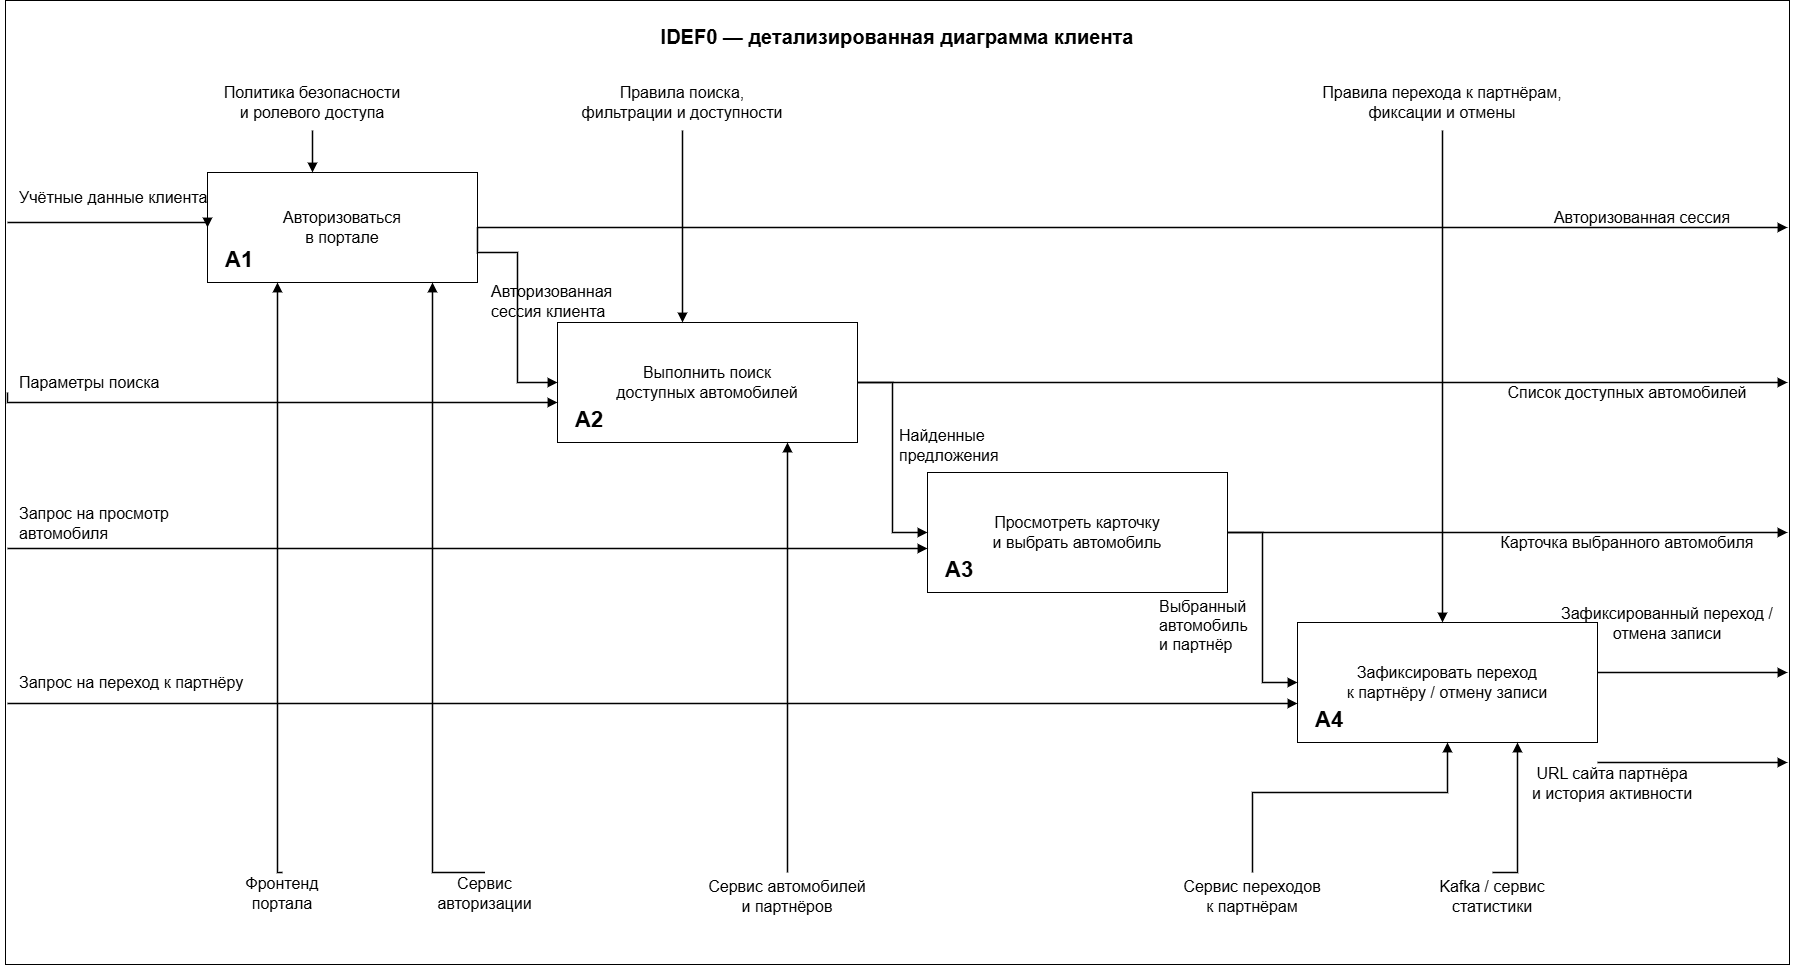

The diagram above was exported from draw.io. Its source (the exported page's mxGraphModel, read from the mxfile embedded in the PNG):
<mxGraphModel dx="1640" dy="967" grid="1" gridSize="10" guides="1" tooltips="1" connect="1" arrows="1" fold="1" page="1" pageScale="1" pageWidth="1800" pageHeight="980" math="0" shadow="0">
  <root>
    <mxCell id="0" />
    <mxCell id="1" parent="0" />
    <mxCell id="border" parent="1" style="rounded=0;whiteSpace=wrap;html=1;strokeColor=#000000;fillColor=none;" value="" vertex="1">
      <mxGeometry height="964" width="1784" x="8" y="8" as="geometry" />
    </mxCell>
    <mxCell id="title" parent="1" style="text;html=1;strokeColor=none;fillColor=none;align=center;verticalAlign=middle;whiteSpace=wrap;rounded=0;fontSize=16;fontFamily=Arial;fontSize=20;fontStyle=1;" value="IDEF0 — детализированная диаграмма клиента" vertex="1">
      <mxGeometry height="40" width="680" x="560" y="24" as="geometry" />
    </mxCell>
    <mxCell id="A1" parent="1" style="rounded=0;whiteSpace=wrap;html=1;strokeColor=#000000;fillColor=#ffffff;fontSize=16;fontFamily=Arial;" value="Авторизоваться&lt;br&gt;в портале" vertex="1">
      <mxGeometry height="110" width="270" x="210" y="180" as="geometry" />
    </mxCell>
    <mxCell id="A1_id" parent="1" style="text;html=1;strokeColor=none;fillColor=none;align=left;verticalAlign=middle;whiteSpace=wrap;rounded=0;fontSize=22;fontStyle=1;fontFamily=Arial;" value="A1" vertex="1">
      <mxGeometry height="28" width="60" x="226" y="254" as="geometry" />
    </mxCell>
    <mxCell id="A2" parent="1" style="rounded=0;whiteSpace=wrap;html=1;strokeColor=#000000;fillColor=#ffffff;fontSize=16;fontFamily=Arial;" value="Выполнить поиск&lt;br&gt;доступных автомобилей" vertex="1">
      <mxGeometry height="120" width="300" x="560" y="330" as="geometry" />
    </mxCell>
    <mxCell id="A2_id" parent="1" style="text;html=1;strokeColor=none;fillColor=none;align=left;verticalAlign=middle;whiteSpace=wrap;rounded=0;fontSize=22;fontStyle=1;fontFamily=Arial;" value="A2" vertex="1">
      <mxGeometry height="28" width="60" x="576" y="414" as="geometry" />
    </mxCell>
    <mxCell id="A3" parent="1" style="rounded=0;whiteSpace=wrap;html=1;strokeColor=#000000;fillColor=#ffffff;fontSize=16;fontFamily=Arial;" value="Просмотреть карточку&lt;br&gt;и выбрать автомобиль" vertex="1">
      <mxGeometry height="120" width="300" x="930" y="480" as="geometry" />
    </mxCell>
    <mxCell id="A3_id" parent="1" style="text;html=1;strokeColor=none;fillColor=none;align=left;verticalAlign=middle;whiteSpace=wrap;rounded=0;fontSize=22;fontStyle=1;fontFamily=Arial;" value="A3" vertex="1">
      <mxGeometry height="28" width="60" x="946" y="564" as="geometry" />
    </mxCell>
    <mxCell id="A4" parent="1" style="rounded=0;whiteSpace=wrap;html=1;strokeColor=#000000;fillColor=#ffffff;fontSize=16;fontFamily=Arial;" value="Зафиксировать переход&lt;br&gt;к партнёру / отмену записи" vertex="1">
      <mxGeometry height="120" width="300" x="1300" y="630" as="geometry" />
    </mxCell>
    <mxCell id="A4_id" parent="1" style="text;html=1;strokeColor=none;fillColor=none;align=left;verticalAlign=middle;whiteSpace=wrap;rounded=0;fontSize=22;fontStyle=1;fontFamily=Arial;" value="A4" vertex="1">
      <mxGeometry height="28" width="60" x="1316" y="714" as="geometry" />
    </mxCell>
    <mxCell id="ctrl_lbl_1" parent="1" style="text;html=1;strokeColor=none;fillColor=none;align=center;verticalAlign=middle;whiteSpace=wrap;rounded=0;fontSize=16;fontFamily=Arial;" value="Политика безопасности&lt;br&gt;и ролевого доступа" vertex="1">
      <mxGeometry height="56" width="290" x="170" y="82" as="geometry" />
    </mxCell>
    <mxCell id="ctrl_1" edge="1" parent="1" style="edgeStyle=orthogonalEdgeStyle;rounded=0;orthogonalLoop=1;jettySize=auto;html=1;endArrow=block;strokeColor=#000000;strokeWidth=1.5;endFill=1;" value="">
      <mxGeometry relative="1" as="geometry">
        <Array as="points">
          <mxPoint x="315" y="180" />
        </Array>
        <mxPoint x="315" y="138" as="sourcePoint" />
        <mxPoint x="315" y="180" as="targetPoint" />
      </mxGeometry>
    </mxCell>
    <mxCell id="ctrl_lbl_2" parent="1" style="text;html=1;strokeColor=none;fillColor=none;align=center;verticalAlign=middle;whiteSpace=wrap;rounded=0;fontSize=16;fontFamily=Arial;" value="Правила поиска,&lt;br&gt;фильтрации и доступности" vertex="1">
      <mxGeometry height="56" width="290" x="540" y="82" as="geometry" />
    </mxCell>
    <mxCell id="ctrl_2" edge="1" parent="1" style="edgeStyle=orthogonalEdgeStyle;rounded=0;orthogonalLoop=1;jettySize=auto;html=1;endArrow=block;strokeColor=#000000;strokeWidth=1.5;endFill=1;" value="">
      <mxGeometry relative="1" as="geometry">
        <Array as="points">
          <mxPoint x="685" y="330" />
        </Array>
        <mxPoint x="685" y="138" as="sourcePoint" />
        <mxPoint x="685" y="330" as="targetPoint" />
      </mxGeometry>
    </mxCell>
    <mxCell id="ctrl_lbl_4" parent="1" style="text;html=1;strokeColor=none;fillColor=none;align=center;verticalAlign=middle;whiteSpace=wrap;rounded=0;fontSize=16;fontFamily=Arial;" value="Правила перехода к партнёрам,&lt;br&gt;фиксации и отмены" vertex="1">
      <mxGeometry height="56" width="350" x="1270" y="82" as="geometry" />
    </mxCell>
    <mxCell id="ctrl_4" edge="1" parent="1" style="edgeStyle=orthogonalEdgeStyle;rounded=0;orthogonalLoop=1;jettySize=auto;html=1;endArrow=block;strokeColor=#000000;strokeWidth=1.5;endFill=1;" value="">
      <mxGeometry relative="1" as="geometry">
        <Array as="points">
          <mxPoint x="1445" y="630" />
        </Array>
        <mxPoint x="1445" y="138" as="sourcePoint" />
        <mxPoint x="1445" y="630" as="targetPoint" />
      </mxGeometry>
    </mxCell>
    <mxCell id="in_lbl_1" parent="1" style="text;html=1;strokeColor=none;fillColor=none;align=left;verticalAlign=middle;whiteSpace=wrap;rounded=0;fontSize=16;fontFamily=Arial;" value="Учётные данные клиента" vertex="1">
      <mxGeometry height="30" width="260" x="20" y="190" as="geometry" />
    </mxCell>
    <mxCell id="in_1" edge="1" parent="1" style="edgeStyle=orthogonalEdgeStyle;rounded=0;orthogonalLoop=1;jettySize=auto;html=1;endArrow=block;strokeColor=#000000;strokeWidth=1.5;endFill=1;" value="">
      <mxGeometry relative="1" as="geometry">
        <Array as="points">
          <mxPoint x="210" y="230" />
        </Array>
        <mxPoint x="10" y="230" as="sourcePoint" />
        <mxPoint x="210" y="235" as="targetPoint" />
      </mxGeometry>
    </mxCell>
    <mxCell id="in_lbl_2" parent="1" style="text;html=1;strokeColor=none;fillColor=none;align=left;verticalAlign=middle;whiteSpace=wrap;rounded=0;fontSize=16;fontFamily=Arial;" value="Параметры поиска" vertex="1">
      <mxGeometry height="30" width="260" x="20" y="375" as="geometry" />
    </mxCell>
    <mxCell id="in_2" edge="1" parent="1" style="edgeStyle=orthogonalEdgeStyle;rounded=0;orthogonalLoop=1;jettySize=auto;html=1;endArrow=block;strokeColor=#000000;strokeWidth=1.5;endFill=1;" value="">
      <mxGeometry relative="1" as="geometry">
        <Array as="points">
          <mxPoint x="10" y="410" />
          <mxPoint x="560" y="410" />
        </Array>
        <mxPoint x="10" y="400" as="sourcePoint" />
        <mxPoint x="560" y="410" as="targetPoint" />
      </mxGeometry>
    </mxCell>
    <mxCell id="in_lbl_3" parent="1" style="text;html=1;strokeColor=none;fillColor=none;align=left;verticalAlign=middle;whiteSpace=wrap;rounded=0;fontSize=16;fontFamily=Arial;" value="Запрос на просмотр&lt;br&gt;автомобиля" vertex="1">
      <mxGeometry height="42" width="260" x="20" y="510" as="geometry" />
    </mxCell>
    <mxCell id="in_3" edge="1" parent="1" style="edgeStyle=orthogonalEdgeStyle;rounded=0;orthogonalLoop=1;jettySize=auto;html=1;endArrow=block;strokeColor=#000000;strokeWidth=1.5;endFill=1;" target="A3" value="">
      <mxGeometry relative="1" as="geometry">
        <Array as="points">
          <mxPoint x="700" y="556" />
          <mxPoint x="700" y="556" />
        </Array>
        <mxPoint x="10" y="556" as="sourcePoint" />
        <mxPoint x="930" y="550" as="targetPoint" />
      </mxGeometry>
    </mxCell>
    <mxCell id="in_lbl_4" parent="1" style="text;html=1;strokeColor=none;fillColor=none;align=left;verticalAlign=middle;whiteSpace=wrap;rounded=0;fontSize=16;fontFamily=Arial;" value="Запрос на переход к партнёру" vertex="1">
      <mxGeometry height="42" width="320" x="20" y="669" as="geometry" />
    </mxCell>
    <mxCell id="in_4" edge="1" parent="1" style="edgeStyle=orthogonalEdgeStyle;rounded=0;orthogonalLoop=1;jettySize=auto;html=1;endArrow=block;strokeColor=#000000;strokeWidth=1.5;endFill=1;" value="">
      <mxGeometry relative="1" as="geometry">
        <Array as="points">
          <mxPoint x="1300" y="711" />
        </Array>
        <mxPoint x="10" y="711" as="sourcePoint" />
        <mxPoint x="1300" y="711" as="targetPoint" />
      </mxGeometry>
    </mxCell>
    <mxCell id="out_lbl_1" parent="1" style="text;html=1;strokeColor=none;fillColor=none;align=center;verticalAlign=middle;whiteSpace=wrap;rounded=0;fontSize=16;fontFamily=Arial;" value="Авторизованная сессия" vertex="1">
      <mxGeometry height="30" width="250" x="1520" y="210" as="geometry" />
    </mxCell>
    <mxCell id="out_1" edge="1" parent="1" style="edgeStyle=orthogonalEdgeStyle;rounded=0;orthogonalLoop=1;jettySize=auto;html=1;endArrow=block;strokeColor=#000000;strokeWidth=1.5;endFill=1;" value="">
      <mxGeometry relative="1" as="geometry">
        <Array as="points">
          <mxPoint x="1790" y="235" />
        </Array>
        <mxPoint x="480" y="235" as="sourcePoint" />
        <mxPoint x="1790" y="235" as="targetPoint" />
      </mxGeometry>
    </mxCell>
    <mxCell id="out_lbl_2" parent="1" style="text;html=1;strokeColor=none;fillColor=none;align=center;verticalAlign=middle;whiteSpace=wrap;rounded=0;fontSize=16;fontFamily=Arial;" value="Список доступных автомобилей" vertex="1">
      <mxGeometry height="30" width="270" x="1495" y="385" as="geometry" />
    </mxCell>
    <mxCell id="out_2" edge="1" parent="1" style="edgeStyle=orthogonalEdgeStyle;rounded=0;orthogonalLoop=1;jettySize=auto;html=1;endArrow=block;strokeColor=#000000;strokeWidth=1.5;endFill=1;" value="">
      <mxGeometry relative="1" as="geometry">
        <Array as="points">
          <mxPoint x="1790" y="390" />
        </Array>
        <mxPoint x="860" y="390" as="sourcePoint" />
        <mxPoint x="1790" y="390" as="targetPoint" />
      </mxGeometry>
    </mxCell>
    <mxCell id="out_lbl_3" parent="1" style="text;html=1;strokeColor=none;fillColor=none;align=center;verticalAlign=middle;whiteSpace=wrap;rounded=0;fontSize=16;fontFamily=Arial;" value="Карточка выбранного автомобиля" vertex="1">
      <mxGeometry height="30" width="280" x="1490" y="535" as="geometry" />
    </mxCell>
    <mxCell id="out_3" edge="1" parent="1" style="edgeStyle=orthogonalEdgeStyle;rounded=0;orthogonalLoop=1;jettySize=auto;html=1;endArrow=block;strokeColor=#000000;strokeWidth=1.5;endFill=1;" value="">
      <mxGeometry relative="1" as="geometry">
        <Array as="points">
          <mxPoint x="1790" y="540" />
        </Array>
        <mxPoint x="1230" y="540" as="sourcePoint" />
        <mxPoint x="1790" y="540" as="targetPoint" />
      </mxGeometry>
    </mxCell>
    <mxCell id="out_lbl_4" parent="1" style="text;html=1;strokeColor=none;fillColor=none;align=center;verticalAlign=middle;whiteSpace=wrap;rounded=0;fontSize=16;fontFamily=Arial;" value="Зафиксированный переход /&lt;br&gt;отмена записи" vertex="1">
      <mxGeometry height="42" width="260" x="1540" y="610" as="geometry" />
    </mxCell>
    <mxCell id="out_4" edge="1" parent="1" style="edgeStyle=orthogonalEdgeStyle;rounded=0;orthogonalLoop=1;jettySize=auto;html=1;endArrow=block;strokeColor=#000000;strokeWidth=1.5;endFill=1;" value="">
      <mxGeometry relative="1" as="geometry">
        <Array as="points">
          <mxPoint x="1790" y="680" />
        </Array>
        <mxPoint x="1600" y="680" as="sourcePoint" />
        <mxPoint x="1790" y="680" as="targetPoint" />
      </mxGeometry>
    </mxCell>
    <mxCell id="out_lbl_5" parent="1" style="text;html=1;strokeColor=none;fillColor=none;align=center;verticalAlign=middle;whiteSpace=wrap;rounded=0;fontSize=16;fontFamily=Arial;" value="URL сайта партнёра&lt;br&gt;и история активности" vertex="1">
      <mxGeometry height="42" width="310" x="1460" y="770" as="geometry" />
    </mxCell>
    <mxCell id="out_5" edge="1" parent="1" style="edgeStyle=orthogonalEdgeStyle;rounded=0;orthogonalLoop=1;jettySize=auto;html=1;endArrow=block;strokeColor=#000000;strokeWidth=1.5;endFill=1;" value="">
      <mxGeometry relative="1" as="geometry">
        <Array as="points">
          <mxPoint x="1790" y="770" />
        </Array>
        <mxPoint x="1600" y="770" as="sourcePoint" />
        <mxPoint x="1790" y="770" as="targetPoint" />
      </mxGeometry>
    </mxCell>
    <mxCell id="mech_lbl_1" parent="1" style="text;html=1;strokeColor=none;fillColor=none;align=center;verticalAlign=middle;whiteSpace=wrap;rounded=0;fontSize=16;fontFamily=Arial;" value="Фронтенд&lt;br&gt;портала" vertex="1">
      <mxGeometry height="42" width="140" x="215" y="880" as="geometry" />
    </mxCell>
    <mxCell id="mech_1" edge="1" parent="1" style="edgeStyle=orthogonalEdgeStyle;rounded=0;orthogonalLoop=1;jettySize=auto;html=1;endArrow=block;strokeColor=#000000;strokeWidth=1.5;endFill=1;" value="">
      <mxGeometry relative="1" as="geometry">
        <Array as="points">
          <mxPoint x="280" y="880" />
          <mxPoint x="280" y="290" />
        </Array>
        <mxPoint x="285" y="880" as="sourcePoint" />
        <mxPoint x="280" y="290" as="targetPoint" />
      </mxGeometry>
    </mxCell>
    <mxCell id="mech_lbl_2" parent="1" style="text;html=1;strokeColor=none;fillColor=none;align=center;verticalAlign=middle;whiteSpace=wrap;rounded=0;fontSize=16;fontFamily=Arial;" value="Сервис&lt;br&gt;авторизации" vertex="1">
      <mxGeometry height="42" width="155" x="410" y="880" as="geometry" />
    </mxCell>
    <mxCell id="mech_2" edge="1" parent="1" style="edgeStyle=orthogonalEdgeStyle;rounded=0;orthogonalLoop=1;jettySize=auto;html=1;endArrow=block;strokeColor=#000000;strokeWidth=1.5;endFill=1;" value="">
      <mxGeometry relative="1" as="geometry">
        <Array as="points">
          <mxPoint x="435" y="880" />
        </Array>
        <mxPoint x="487.5" y="880" as="sourcePoint" />
        <mxPoint x="435" y="290" as="targetPoint" />
      </mxGeometry>
    </mxCell>
    <mxCell id="mech_lbl_3" parent="1" style="text;html=1;strokeColor=none;fillColor=none;align=center;verticalAlign=middle;whiteSpace=wrap;rounded=0;fontSize=16;fontFamily=Arial;" value="Сервис автомобилей&lt;br&gt;и партнёров" vertex="1">
      <mxGeometry height="48" width="200" x="690" y="880" as="geometry" />
    </mxCell>
    <mxCell id="mech_3" edge="1" parent="1" style="edgeStyle=orthogonalEdgeStyle;rounded=0;orthogonalLoop=1;jettySize=auto;html=1;endArrow=block;strokeColor=#000000;strokeWidth=1.5;endFill=1;" value="">
      <mxGeometry relative="1" as="geometry">
        <Array as="points">
          <mxPoint x="790" y="450" />
        </Array>
        <mxPoint x="790" y="880" as="sourcePoint" />
        <mxPoint x="790" y="450" as="targetPoint" />
      </mxGeometry>
    </mxCell>
    <mxCell id="mech_lbl_4" parent="1" style="text;html=1;strokeColor=none;fillColor=none;align=center;verticalAlign=middle;whiteSpace=wrap;rounded=0;fontSize=16;fontFamily=Arial;" value="Сервис переходов&lt;br&gt;к партнёрам" vertex="1">
      <mxGeometry height="48" width="190" x="1160" y="880" as="geometry" />
    </mxCell>
    <mxCell id="mech_4" edge="1" parent="1" style="edgeStyle=orthogonalEdgeStyle;rounded=0;orthogonalLoop=1;jettySize=auto;html=1;endArrow=block;strokeColor=#000000;strokeWidth=1.5;endFill=1;" value="">
      <mxGeometry relative="1" as="geometry">
        <Array as="points">
          <mxPoint x="1255" y="800" />
          <mxPoint x="1450" y="800" />
        </Array>
        <mxPoint x="1255" y="880" as="sourcePoint" />
        <mxPoint x="1450" y="750" as="targetPoint" />
      </mxGeometry>
    </mxCell>
    <mxCell id="mech_lbl_5" parent="1" style="text;html=1;strokeColor=none;fillColor=none;align=center;verticalAlign=middle;whiteSpace=wrap;rounded=0;fontSize=16;fontFamily=Arial;" value="Kafka / сервис&lt;br&gt;статистики" vertex="1">
      <mxGeometry height="48" width="170" x="1410" y="880" as="geometry" />
    </mxCell>
    <mxCell id="mech_5" edge="1" parent="1" style="edgeStyle=orthogonalEdgeStyle;rounded=0;orthogonalLoop=1;jettySize=auto;html=1;endArrow=block;strokeColor=#000000;strokeWidth=1.5;endFill=1;" value="">
      <mxGeometry relative="1" as="geometry">
        <Array as="points">
          <mxPoint x="1520" y="880" />
          <mxPoint x="1520" y="750" />
        </Array>
        <mxPoint x="1495" y="880" as="sourcePoint" />
        <mxPoint x="1520" y="750" as="targetPoint" />
      </mxGeometry>
    </mxCell>
    <mxCell id="i12_lbl" parent="1" style="text;html=1;strokeColor=none;fillColor=none;align=left;verticalAlign=middle;whiteSpace=wrap;rounded=0;fontSize=16;fontFamily=Arial;" value="Авторизованная&lt;br&gt;сессия клиента" vertex="1">
      <mxGeometry height="46" width="160" x="492" y="286" as="geometry" />
    </mxCell>
    <mxCell id="i23_lbl" parent="1" style="text;html=1;strokeColor=none;fillColor=none;align=left;verticalAlign=middle;whiteSpace=wrap;rounded=0;fontSize=16;fontFamily=Arial;" value="Найденные&lt;br&gt;предложения" vertex="1">
      <mxGeometry height="46" width="140" x="900" y="430" as="geometry" />
    </mxCell>
    <mxCell id="i34_lbl" parent="1" style="text;html=1;strokeColor=none;fillColor=none;align=left;verticalAlign=middle;whiteSpace=wrap;rounded=0;fontSize=16;fontFamily=Arial;" value="Выбранный автомобиль&lt;br&gt;и партнёр" vertex="1">
      <mxGeometry height="46" width="180" x="1160" y="610" as="geometry" />
    </mxCell>
    <mxCell id="i12" edge="1" parent="1" style="edgeStyle=orthogonalEdgeStyle;rounded=0;orthogonalLoop=1;jettySize=auto;html=1;endArrow=block;strokeColor=#000000;strokeWidth=1.5;endFill=1;" value="">
      <mxGeometry relative="1" as="geometry">
        <Array as="points">
          <mxPoint x="480" y="260" />
          <mxPoint x="520" y="260" />
          <mxPoint x="520" y="390" />
        </Array>
        <mxPoint x="480" y="235" as="sourcePoint" />
        <mxPoint x="560" y="390" as="targetPoint" />
      </mxGeometry>
    </mxCell>
    <mxCell id="i23" edge="1" parent="1" style="edgeStyle=orthogonalEdgeStyle;rounded=0;orthogonalLoop=1;jettySize=auto;html=1;endArrow=block;strokeColor=#000000;strokeWidth=1.5;endFill=1;" value="">
      <mxGeometry relative="1" as="geometry">
        <Array as="points">
          <mxPoint x="895" y="390" />
          <mxPoint x="895" y="540" />
        </Array>
        <mxPoint x="860" y="390" as="sourcePoint" />
        <mxPoint x="930" y="540" as="targetPoint" />
      </mxGeometry>
    </mxCell>
    <mxCell id="i34" edge="1" parent="1" style="edgeStyle=orthogonalEdgeStyle;rounded=0;orthogonalLoop=1;jettySize=auto;html=1;endArrow=block;strokeColor=#000000;strokeWidth=1.5;endFill=1;" value="">
      <mxGeometry relative="1" as="geometry">
        <Array as="points">
          <mxPoint x="1265" y="540" />
          <mxPoint x="1265" y="690" />
        </Array>
        <mxPoint x="1230" y="540" as="sourcePoint" />
        <mxPoint x="1300" y="690" as="targetPoint" />
      </mxGeometry>
    </mxCell>
  </root>
</mxGraphModel>